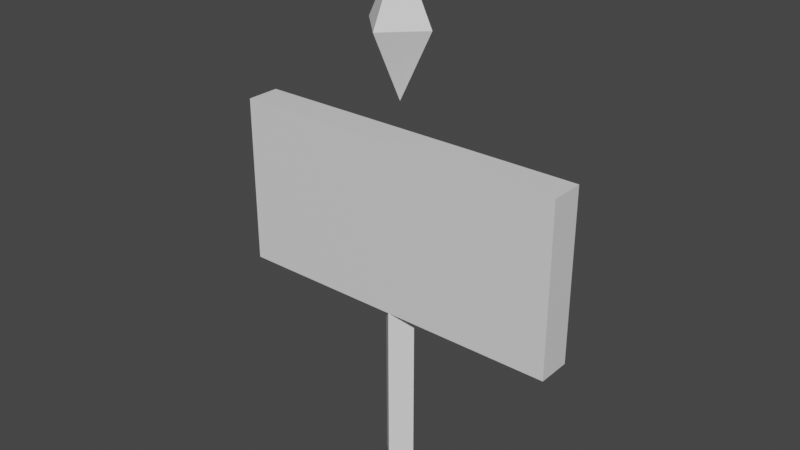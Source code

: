 # Source: Signpost.blend  (saved by Blender 2.80.75; exported with 4.5.12 LTS)
import bpy
from mathutils import Matrix  # noqa: F401  (used for matrix-valued properties, if any)

bpy.ops.wm.read_factory_settings(use_empty=True)
scene = bpy.context.scene
scene.name = 'Scene'

# ---- collections
col_collection = bpy.data.collections.new('Collection'); scene.collection.children.link(col_collection)

# ---- materials (node trees are filled in below, after node groups)
mat_material = bpy.data.materials.new('Material')
mat_material.alpha_threshold = 0.0
mat_material.use_transparent_shadow = False
mat_material.line_color = (0.0, 0.0, 0.0, 1.0)

# ---- material node trees
mat_material.use_nodes = True; mat_material.node_tree.nodes.clear()
_N = mat_material.node_tree.nodes; _L = mat_material.node_tree.links
n0 = _N.new('ShaderNodeOutputMaterial'); n0.name = 'Material Output'; n0.location = (300, 300)
n1 = _N.new('ShaderNodeBsdfPrincipled'); n1.name = 'Principled BSDF'; n1.location = (10, 300)
n1.distribution = 'GGX'
n1.subsurface_method = 'BURLEY'
n1.inputs[2].default_value = 0.4
n1.inputs[3].default_value = 1.45
n1.inputs[27].default_value = (0.0, 0.0, 0.0, 1.0)
n1.inputs[28].default_value = 1.0
_L.new(n1.outputs[0], n0.inputs[0])
n0.is_active_output = True

# ---- world
world_world = bpy.data.worlds.new('World'); scene.world = world_world
world_world.use_nodes = True; world_world.node_tree.nodes.clear()
_N = world_world.node_tree.nodes; _L = world_world.node_tree.links
n0 = _N.new('ShaderNodeOutputWorld'); n0.name = 'World Output'; n0.location = (300, 300)
n1 = _N.new('ShaderNodeBackground'); n1.name = 'Background'; n1.location = (10, 300)
n1.inputs[0].default_value = (0.05088, 0.05088, 0.05088, 1.0)
_L.new(n1.outputs[0], n0.inputs[0])
n0.is_active_output = True
world_world.color = (0.05088, 0.05088, 0.05088)
world_world.use_sun_shadow = False
world_world.sun_shadow_jitter_overblur = 0.0

# ---- meshes
me_cube = bpy.data.meshes.new('Cube')
me_cube.from_pydata([(1.0, 1.0, 1.0), (1.0, 1.0, -1.0), (1.0, -1.0, 1.0), (1.0, -1.0, -1.0), (-1.0, 1.0, 1.0), (-1.0, 1.0, -1.0), (-1.0, -1.0, 1.0), (-1.0, -1.0, -1.0)], [], [(0, 4, 6, 2), (3, 2, 6, 7), (7, 6, 4, 5), (5, 1, 3, 7), (1, 0, 2, 3), (5, 4, 0, 1)])
_uv = me_cube.uv_layers.new(name='UVMap')
_uv.uv.foreach_set('vector', [0.375, 0.0, 0.625, 0.0, 0.625, 0.25, 0.375, 0.25, 0.375, 0.25, 0.625, 0.25, 0.625, 0.5, 0.375, 0.5, 0.375, 0.5, 0.625, 0.5, 0.625, 0.75, 0.375, 0.75, 0.375, 0.75, 0.625, 0.75, 0.625, 1.0, 0.375, 1.0, 0.125, 0.5, 0.375, 0.5, 0.375, 0.75, 0.125, 0.75, 0.625, 0.5, 0.875, 0.5, 0.875, 0.75, 0.625, 0.75])
me_cube.materials.append(mat_material)
me_cube.use_remesh_preserve_volume = False
me_cube.use_remesh_preserve_attributes = False
me_cube.use_mirror_vertex_groups = False
me_cube.update()
me_cylinder = bpy.data.meshes.new('Cylinder')
me_cylinder.from_pydata([(0.0, 1.0, -1.0), (0.0, 1.0, 1.0), (1.0, -4.371e-08, -1.0), (1.0, -4.371e-08, 1.0), (-8.742e-08, -1.0, -1.0), (-8.742e-08, -1.0, 1.0), (-1.0, 1.192e-08, -1.0), (-1.0, 1.192e-08, 1.0)], [], [(0, 1, 3, 2), (2, 3, 5, 4), (3, 1, 7, 5), (4, 5, 7, 6), (6, 7, 1, 0), (0, 2, 4, 6)])
_uv = me_cylinder.uv_layers.new(name='UVMap')
_uv.uv.foreach_set('vector', [1.0, 0.5, 1.0, 1.0, 0.75, 1.0, 0.75, 0.5, 0.75, 0.5, 0.75, 1.0, 0.5, 1.0, 0.5, 0.5, 0.49, 0.25, 0.25, 0.49, 0.01, 0.25, 0.25, 0.01, 0.5, 0.5, 0.5, 1.0, 0.25, 1.0, 0.25, 0.5, 0.25, 0.5, 0.25, 1.0, 0.0, 1.0, 0.0, 0.5, 0.75, 0.49, 0.99, 0.25, 0.75, 0.01, 0.51, 0.25])
me_cylinder.use_remesh_preserve_volume = False
me_cylinder.use_remesh_preserve_attributes = False
me_cylinder.use_mirror_vertex_groups = False
me_cylinder.update()
me_cone = bpy.data.meshes.new('Cone')
me_cone.from_pydata([(0.0, 1.0, -4.5), (1.0, -4.371e-08, -4.5), (-8.742e-08, -1.0, -4.5), (-1.0, 1.192e-08, -4.5), (0.0, 0.0, -2.5), (-1.49e-08, -1.192e-08, -6.5)], [], [(0, 4, 1), (1, 4, 2), (2, 4, 3), (3, 4, 0), (0, 1, 5), (3, 0, 5), (2, 3, 5), (1, 2, 5)])
_uv = me_cone.uv_layers.new(name='UVMap')
_uv.uv.foreach_set('vector', [0.25, 0.49, 0.25, 0.25, 0.49, 0.25, 0.49, 0.25, 0.25, 0.25, 0.25, 0.01, 0.25, 0.01, 0.25, 0.25, 0.01, 0.25, 0.01, 0.25, 0.25, 0.25, 0.25, 0.49, 0.25, 0.49, 0.49, 0.25, 0.25, 0.49, 0.01, 0.25, 0.25, 0.49, 0.01, 0.25, 0.25, 0.01, 0.01, 0.25, 0.25, 0.01, 0.49, 0.25, 0.25, 0.01, 0.49, 0.25])
me_cone.use_remesh_preserve_volume = False
me_cone.use_remesh_preserve_attributes = False
me_cone.use_mirror_vertex_groups = False
me_cone.update()

# ---- objects
ob_cube = bpy.data.objects.new('Cube', me_cube)
ob_cylinder = bpy.data.objects.new('Cylinder', me_cylinder)
ob_cone = bpy.data.objects.new('Cone', me_cone)

# ---- transforms, parenting, visibility, modifiers, constraints
ob_cube.location = (0.0, 0.0, 1.5)
ob_cube.scale = (1.0, 0.1, 0.5)
ob_cube.lock_rotations_4d = False
ob_cube.empty_display_type = 'ARROWS'
ob_cube.lineart.crease_threshold = 0.0
ob_cylinder.location = (0.0, 0.0, 0.5)
ob_cylinder.scale = (-0.1, -0.1, -0.5)
ob_cylinder.lineart.crease_threshold = 0.0
ob_cone.location = (0.0, 0.0, 3.5)
ob_cone.scale = (0.2, 0.2, 0.2)
ob_cone.lineart.crease_threshold = 0.0

# ---- collection membership
col_collection.objects.link(ob_cube)
col_collection.objects.link(ob_cylinder)
col_collection.objects.link(ob_cone)

# ---- scene / render settings (as saved in the file)
scene.frame_start = 1; scene.frame_end = 250; scene.frame_set(1)
scene.render.engine = 'BLENDER_EEVEE_NEXT'
scene.cycles.use_denoising = False
scene.cycles.samples = 128
scene.cycles.sampling_pattern = 'TABULATED_SOBOL'
scene.cycles.use_adaptive_sampling = False
scene.cycles.use_light_tree = False
scene.view_settings.view_transform = 'Filmic'
bpy.context.view_layer.update()

# ---- added for rendering (the .blend has no active camera and no usable light): camera, sun
cam_auto = bpy.data.cameras.new('AutoCamera')
cam_auto.lens = 50.0
cam_auto.sensor_width = 36.0
cam_auto.clip_end = 1000.0
ob_auto_camera = bpy.data.objects.new('AutoCamera', cam_auto)
scene.collection.objects.link(ob_auto_camera)
ob_auto_camera.location = (3.35641, -4.02769, 4.18513)
ob_auto_camera.rotation_euler = (1.09748, -7.21219e-08, 0.694738)
scene.camera = ob_auto_camera
light_auto_sun = bpy.data.lights.new('AutoSun', 'SUN')
light_auto_sun.energy = 3.0
light_auto_sun.angle = 0.0523599
ob_auto_sun = bpy.data.objects.new('AutoSun', light_auto_sun)
scene.collection.objects.link(ob_auto_sun)
ob_auto_sun.rotation_euler = (0.872665, 0.174533, 0.523599)
bpy.context.view_layer.update()
